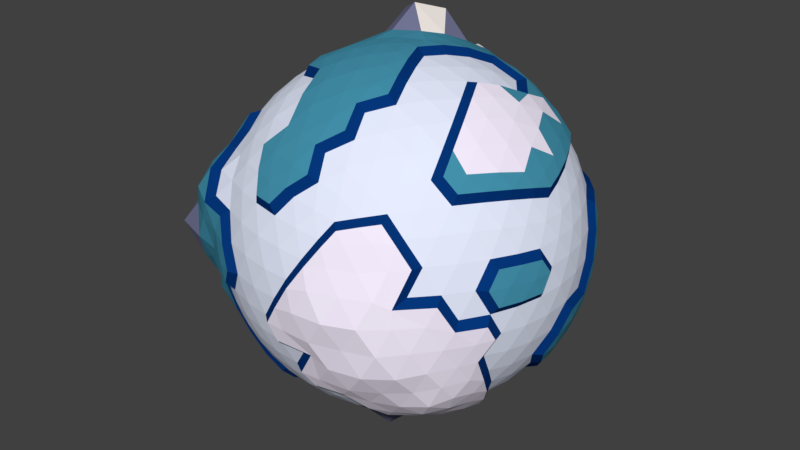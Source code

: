 # Source: iceplanet.blend  (saved by Blender 2.79.0; exported with 4.5.12 LTS)
import bpy
from mathutils import Matrix  # noqa: F401  (used for matrix-valued properties, if any)

bpy.ops.wm.read_factory_settings(use_empty=True)
scene = bpy.context.scene
scene.name = 'Scene'

# ---- collections
col_collection_1 = bpy.data.collections.new('Collection 1'); scene.collection.children.link(col_collection_1)

# ---- materials (node trees are filled in below, after node groups)
mat_ocean = bpy.data.materials.new('Ocean')
mat_ocean.alpha_threshold = 0.0
mat_ocean.use_transparent_shadow = False
mat_ocean.diffuse_color = (0.7988, 0.8466, 1.0, 1.0)
mat_ocean.roughness = 0.5
mat_shore = bpy.data.materials.new('Shore')
mat_shore.alpha_threshold = 0.0
mat_shore.use_transparent_shadow = False
mat_shore.diffuse_color = (0.00154, 0.03643, 0.1902, 1.0)
mat_shore.roughness = 0.5
mat_earth = bpy.data.materials.new('Earth')
mat_earth.alpha_threshold = 0.0
mat_earth.use_transparent_shadow = False
mat_earth.diffuse_color = (0.05661, 0.2838, 0.4109, 1.0)
mat_earth.roughness = 0.5
mat_moutains = bpy.data.materials.new('Moutains')
mat_moutains.alpha_threshold = 0.0
mat_moutains.use_transparent_shadow = False
mat_moutains.diffuse_color = (0.1759, 0.1809, 0.3032, 1.0)
mat_moutains.roughness = 0.5
mat_snow = bpy.data.materials.new('Snow')
mat_snow.alpha_threshold = 0.0
mat_snow.use_transparent_shadow = False
mat_snow.diffuse_color = (1.0, 0.9261, 0.8697, 1.0)
mat_snow.roughness = 0.5
mat_arctic = bpy.data.materials.new('Arctic')
mat_arctic.alpha_threshold = 0.0
mat_arctic.use_transparent_shadow = False
mat_arctic.diffuse_color = (0.9258, 0.855, 1.0, 1.0)
mat_arctic.roughness = 0.5
mat_desert = bpy.data.materials.new('Desert')
mat_desert.alpha_threshold = 0.0
mat_desert.use_transparent_shadow = False
mat_desert.diffuse_color = (0.07362, 0.5405, 0.6267, 1.0)
mat_desert.roughness = 0.5

# ---- material node trees

# ---- world
world_world = bpy.data.worlds.new('World'); scene.world = world_world
world_world.color = (0.05088, 0.05088, 0.05088)
world_world.use_sun_shadow = False
world_world.sun_shadow_jitter_overblur = 0.0
world_world.cycles.sampling_method = 'MANUAL'

# ---- meshes
me_icosphere = bpy.data.meshes.new('Icosphere')
me_icosphere.from_pydata([(-0.01391, -0.008248, -7.23), (5.248, -3.813, -3.244), (-1.877, -5.776, -3.036), (-6.073, 4.027e-07, -3.036), (-1.896, 5.835, -3.437), (5.094, 3.701, -3.149), (1.877, -5.776, 3.036), (-5.13, -3.727, 3.171), (-4.913, 3.569, 3.036), (1.949, 5.997, 3.153), (6.136, 5.609e-07, 3.437), (-2.2e-07, 4.027e-07, 7.04), (-1.751, -5.39, -3.739), (-1.902, -4.833, -4.741), (-1.754, -4.374, -5.217), (-1.103, -3.395, -5.776), (-0.634, -2.448, -6.614), (-0.59, -1.738, -6.998), (-0.306, -0.8125, -7.273), (0.7193, -0.5135, -7.274), (1.5, -1.063, -6.997), (2.142, -1.556, -6.255), (2.888, -2.098, -5.776), (3.951, -2.671, -5.171), (4.311, -3.133, -4.652), (4.876, -3.542, -3.978), (4.7, -4.449, -3.513), (3.846, -4.93, -3.632), (2.857, -5.308, -3.666), (1.785, -5.493, -3.57), (1.022, -6.073, -3.393), (-0.2012, -5.867, -3.41), (-1.096, -5.866, -3.239), (5.434, 2.96, -3.358), (5.722, 2.078, -3.536), (5.919, 1.075, -3.658), (5.776, 2.837e-07, -3.57), (5.708, -1.037, -3.528), (5.562, -2.333, -3.622), (5.474, -2.982, -3.383), (0.7676, 0.5173, -7.767), (1.524, 1.082, -7.03), (2.222, 1.614, -6.49), (2.888, 2.098, -5.776), (3.618, 3.02, -5.217), (4.19, 3.414, -4.503), (4.754, 3.454, -3.878), (-5.684, 4.055e-07, -3.75), (-5.153, 0.0006098, -4.497), (-4.431, 4.613e-05, -5.188), (-3.569, 4.027e-07, -5.776), (-2.646, 4.027e-07, -6.253), (-1.504, -0.1568, -6.871), (-0.8408, 7.867e-05, -6.993), (-2.561, -5.39, -3.239), (-3.539, -4.82, -3.705), (-4.173, -4.366, -3.673), (-5.178, -3.844, -4.028), (-6.387, -3.083, -4.316), (-6.43, -1.791, -3.804), (-6.313, -1.041, -3.514), (-1.816, 5.589, -3.878), (-1.581, 4.865, -4.464), (-1.363, 4.194, -5.163), (-0.9222, 3.359, -6.126), (-0.8486, 2.612, -6.49), (-0.59, 1.735, -6.999), (-0.3391, 0.8206, -7.262), (-5.918, 0.77, -3.239), (-5.644, 1.731, -3.822), (-5.278, 2.509, -3.915), (-4.609, 3.554, -3.947), (-4.157, 4.348, -3.658), (-3.408, 5.045, -3.537), (-2.688, 5.375, -3.648), (-1.391, 5.895, -3.57), (-0.09812, 5.903, -3.822), (0.7793, 5.942, -3.955), (1.716, 5.751, -4.014), (2.75, 5.108, -3.528), (3.988, 4.726, -3.355), (4.494, 4.253, -3.358), (6.322, -0.4759, 2.429), (6.761, -1.236, 1.478), (6.792, -1.613, 0.9143), (6.457, -2.098, -4.177e-07), (6.284, -3.02, -0.9028), (5.902, -3.414, -1.733), (5.636, -3.479, -2.536), (6.443, 2.687, -0.9143), (6.457, 2.098, -2.988e-07), (6.55, 1.555, 0.8819), (6.495, 1.002, 1.705), (6.322, 0.4759, 2.429), (1.817, -6.376, 2.35), (1.352, -6.734, 1.61), (0.8185, -7.0, 0.7651), (0.2622, -7.035, -0.1621), (-0.2067, -6.966, -0.9363), (-1.054, -6.487, -1.705), (-1.501, -6.16, -2.429), (5.142, -4.363, -2.582), (4.961, -4.923, -1.813), (4.655, -5.423, -0.9358), (4.233, -5.825, 0.001122), (3.72, -6.102, 0.9363), (3.081, -6.105, 1.774), (2.496, -6.083, 2.518), (-5.648, -3.487, 2.542), (-6.371, -3.279, 1.863), (-7.292, -3.035, 1.051), (-7.251, -2.291, -0.04169), (-6.58, -1.552, -0.8908), (-6.495, -1.002, -1.705), (-6.322, -0.4759, -2.429), (-2.406, -5.866, -2.429), (-2.96, -5.867, -1.705), (-3.649, -5.982, -0.6048), (-4.139, -5.697, -1.985e-06), (-4.774, -5.563, 0.9575), (-5.287, -5.249, 1.932), (-5.289, -4.486, 2.656), (-4.835, 4.101, 2.429), (-4.666, 4.629, 1.705), (-4.387, 5.111, 0.8824), (-3.905, 5.848, -0.1391), (-3.633, 5.961, -0.9143), (-2.96, 5.867, -1.705), (-2.406, 5.866, -2.429), (-6.626, 0.6906, -2.25), (-6.735, 1.04, -1.768), (-6.792, 1.613, -0.9143), (-6.696, 2.176, -2.988e-07), (-6.443, 2.687, 0.9143), (-5.844, 3.007, 1.705), (-5.395, 3.331, 2.429), (2.406, 5.866, 2.429), (2.96, 5.867, 1.705), (3.872, 5.82, 0.7749), (4.138, 5.696, -4.177e-07), (4.547, 5.297, -0.9143), (-1.501, 6.16, -2.429), (-0.9137, 6.812, -1.478), (-0.565, 6.958, -0.9143), (-1.605e-07, 7.041, -2.988e-07), (0.565, 6.958, 0.9143), (1.093, 6.727, 1.768), (1.556, 6.388, 2.518), (5.992, -0.7017, 3.616), (5.707, -1.583, 3.794), (5.278, -2.509, 3.915), (4.801, -3.27, 3.961), (4.008, -4.194, 3.528), (3.38, -5.253, 3.227), (2.783, -5.674, 3.088), (1.096, -5.866, 3.239), (-0.02992, -5.979, 3.705), (-0.8069, -5.961, 3.658), (-1.785, -5.493, 3.57), (-2.75, -5.108, 3.528), (-3.613, -4.631, 3.412), (-4.355, -4.159, 3.276), (-5.434, -2.96, 3.358), (-5.518, -2.005, 3.41), (-5.708, -1.037, 3.528), (-5.776, 5.216e-07, 3.57), (-5.708, 1.037, 3.528), (-5.518, 2.005, 3.41), (-5.24, 2.855, 3.239), (-4.259, 4.339, 3.54), (-3.75, 4.807, 3.542), (-2.944, 5.469, 3.777), (-1.96, 5.864, 3.784), (-0.9878, 6.95, 4.188), (0.2323, 6.797, 3.951), (1.238, 6.629, 3.66), (2.561, 5.39, 3.239), (3.286, 4.865, 3.41), (4.008, 4.194, 3.528), (4.801, 3.27, 3.961), (5.278, 2.509, 3.915), (5.707, 1.583, 3.794), (5.992, 0.7017, 3.616), (0.2596, -0.7991, 6.99), (0.5465, -1.682, 6.815), (0.8478, -2.609, 6.484), (1.103, -3.395, 5.776), (1.069, -4.313, 5.45), (1.581, -4.865, 4.464), (1.751, -5.39, 3.739), (5.876, 4.027e-07, 3.878), (5.304, 4.027e-07, 4.63), (4.572, 4.027e-07, 5.354), (3.701, 4.027e-07, 5.989), (2.646, 4.027e-07, 6.253), (1.705, 4.027e-07, 6.572), (0.8096, 4.027e-07, 6.741), (-0.6797, -0.4939, 6.99), (-1.431, -1.04, 6.815), (-2.22, -1.613, 6.484), (-2.888, -2.098, 5.776), (-3.567, -2.592, 5.163), (-4.487, -3.26, 4.33), (-4.754, -3.454, 3.878), (-0.6804, 0.4943, 6.997), (-1.469, 1.033, 6.976), (-2.289, 1.613, 6.613), (-2.961, 2.103, 5.837), (-3.53, 2.938, 5.366), (-4.1, 3.363, 4.621), (-4.487, 3.65, 4.002), (0.2596, 0.7991, 6.99), (0.5465, 1.682, 6.815), (0.8478, 2.609, 6.484), (1.144, 3.52, 5.989), (1.413, 4.35, 5.356), (1.586, 4.871, 4.47), (1.816, 5.589, 3.878), (1.128, 0.8198, 6.645), (2.086, 0.859, 6.404), (1.461, 1.718, 6.404), (3.065, 0.8808, 5.994), (2.456, 1.785, 6.073), (1.785, 2.642, 5.994), (4.138, 0.9141, 5.622), (3.44, 1.809, 5.567), (2.97, 3.085, 5.576), (2.148, 3.653, 5.622), (4.972, 0.8914, 4.905), (4.493, 1.851, 5.095), (3.872, 2.813, 5.164), (3.036, 3.569, 4.913), (2.194, 4.309, 5.106), (5.639, 0.8508, 4.129), (5.261, 1.782, 4.326), (4.731, 2.74, 4.436), (3.923, 3.523, 4.277), (3.202, 4.295, 4.171), (2.46, 4.919, 3.981), (-0.4366, 1.388, 7.044), (-0.1467, 2.367, 6.765), (-1.376, 2.17, 7.743), (0.1333, 3.365, 6.318), (-1.029, 3.57, 7.267), (-2.453, 2.993, 7.196), (0.4201, 4.335, 5.778), (-0.692, 4.103, 5.91), (-1.866, 4.004, 6.099), (-3.146, 3.527, 6.234), (0.7099, 5.154, 5.053), (-0.3423, 5.152, 5.507), (-1.527, 4.649, 5.319), (-2.606, 4.273, 5.214), (-3.499, 3.644, 4.905), (0.977, 5.762, 4.319), (0.03478, 5.858, 4.728), (-1.355, 6.153, 5.209), (-2.273, 5.076, 4.51), (-3.209, 4.534, 4.326), (-4.062, 4.003, 4.129), (-1.447, 4.027e-07, 6.89), (-2.192, 0.5309, 6.404), (-2.192, -0.5309, 6.404), (-2.819, 1.301, 6.331), (-3.036, 2.963e-07, 6.073), (-2.804, -1.301, 6.316), (-3.746, 1.633, 5.422), (-3.847, 0.5589, 5.567), (-3.847, -0.5589, 5.567), (-3.746, -1.633, 5.422), (-4.384, 2.124, 4.729), (-4.555, 1.103, 4.913), (-4.616, 2.898e-07, 4.979), (-4.555, -1.103, 4.913), (-4.384, -2.124, 4.729), (-4.882, 2.533, 3.981), (-5.115, 1.593, 4.171), (-5.245, 0.5444, 4.277), (-5.245, -0.5444, 4.277), (-5.115, -1.593, 4.171), (-4.882, -2.533, 3.981), (-0.4473, -1.377, 6.89), (-1.226, -1.993, 6.64), (-0.1794, -2.333, 6.64), (-1.784, -2.412, 6.359), (-0.9732, -2.995, 6.297), (0.1127, -3.305, 6.216), (-2.711, -3.058, 5.422), (-1.488, -3.581, 5.867), (-0.6817, -3.973, 5.773), (0.4093, -4.218, 5.622), (-3.374, -3.513, 4.729), (-2.456, -3.991, 4.913), (-1.147, -4.647, 5.15), (-0.3721, -4.845, 5.095), (0.358, -4.955, 4.976), (-3.918, -3.86, 3.981), (-3.095, -4.372, 4.171), (-1.868, -5.116, 4.445), (-1.144, -5.347, 4.436), (-0.06887, -5.554, 4.326), (0.5871, -5.593, 4.221), (0.8823, -0.9646, 6.912), (1.461, -1.718, 6.404), (2.086, -0.859, 6.404), (1.504, -2.701, 6.316), (2.456, -1.785, 6.073), (3.065, -0.8808, 5.994), (2.071, -3.523, 5.422), (2.783, -2.713, 5.567), (3.811, -1.721, 5.654), (4.138, -0.9141, 5.622), (2.299, -4.295, 4.729), (3.036, -3.569, 4.913), (4.115, -2.657, 5.047), (4.493, -1.851, 5.095), (4.972, -0.8914, 4.905), (2.46, -4.919, 3.981), (3.202, -4.295, 4.171), (4.288, -3.357, 4.445), (4.731, -2.74, 4.436), (5.261, -1.782, 4.326), (5.639, -0.8508, 4.129), (6.136, 1.327, 2.586), (6.257, 1.921, 1.806), (5.805, 2.249, 2.71), (6.369, 2.867, 0.8195), (6.039, 3.2, 1.644), (5.312, 3.187, 2.778), (6.286, 3.172, 0.000574), (5.961, 3.615, 0.9863), (5.273, 3.831, 1.902), (4.673, 4.068, 2.778), (5.951, 3.644, -0.9357), (5.696, 4.138, 0.0005973), (5.28, 4.552, 0.9863), (4.555, 4.673, 1.877), (3.933, 4.826, 2.71), (5.304, 4.534, -0.9357), (4.959, 4.998, 0.0005746), (4.479, 5.347, 0.9606), (3.76, 5.357, 1.806), (3.158, 5.426, 2.586), (0.6569, 6.477, 2.681), (0.1096, 6.786, 1.873), (-0.3711, 6.583, 2.825), (-0.4809, 6.958, 0.9606), (-1.0, 6.876, 1.998), (-1.501, 6.441, 2.932), (-1.074, 6.958, 0.0005719), (-1.608, 6.969, 1.012), (-2.194, 6.886, 2.182), (-2.698, 6.345, 3.09), (-1.627, 6.81, -0.3728), (-2.176, 6.696, 0.000594), (-2.983, 7.104, 1.09), (-3.405, 6.389, 2.144), (-3.603, 5.59, 2.894), (-2.289, 6.482, -1.478), (-2.673, 6.446, -0.9357), (-3.221, 6.261, 0.0005716), (-3.731, 5.803, 0.9465), (-4.076, 5.734, 2.066), (-4.119, 4.982, 2.845), (-5.744, 2.533, 2.586), (-6.191, 2.124, 1.806), (-6.018, 1.593, 2.71), (-6.766, 1.693, 0.9606), (-6.431, 1.103, 1.877), (-6.171, 0.5444, 2.778), (-6.702, 1.089, 3.855e-07), (-6.898, 0.9431, 0.9782), (-6.518, -1.428e-07, 1.902), (-6.171, -0.5444, 2.778), (-6.708, 0.5309, -0.9032), (-6.79, -2.047e-06, 3.984e-06), (-6.699, -0.5589, 0.9509), (-6.462, -1.108, 1.886), (-6.018, -1.593, 2.71), (-6.791, 0.3747, -1.782), (-6.708, -0.5309, -0.9032), (-6.992, -1.465, -0.007194), (-7.186, -1.938, 0.9318), (-6.766, -2.486, 1.883), (-5.781, -2.532, 2.602), (-4.736, -5.073, 2.744), (-4.049, -5.495, 2.021), (-3.398, -5.268, 2.728), (-3.727, -5.953, 0.9673), (-3.038, -5.778, 1.878), (-2.425, -5.701, 2.778), (-3.221, -6.261, 0.00057), (-2.602, -6.199, 0.9509), (-2.014, -6.199, 1.902), (-1.389, -6.037, 2.778), (-2.847, -6.398, -0.6179), (-2.52, -6.563, 0.0005799), (-1.539, -6.544, 0.9509), (-0.9383, -6.457, 1.877), (-0.5079, -6.286, 3.109), (-2.029, -6.246, -1.724), (-1.568, -6.544, -0.9032), (-1.035, -6.71, -3.715e-06), (-0.4631, -6.71, 0.9262), (0.1066, -6.544, 1.806), (0.6345, -6.246, 2.586), (3.275, -5.626, 2.681), (3.9, -5.554, 1.873), (3.913, -5.211, 2.646), (4.335, -5.167, 0.9324), (4.452, -5.09, 1.928), (4.673, -4.068, 2.778), (4.972, -5.011, 0.0008054), (5.091, -4.39, 0.9509), (5.273, -3.831, 1.902), (5.312, -3.187, 2.778), (5.323, -4.55, -0.939), (5.493, -3.991, -1.327e-05), (6.135, -3.291, 0.9782), (6.206, -2.873, 1.627), (5.805, -2.249, 2.71), (5.519, -4.01, -1.79), (5.951, -3.644, -0.9357), (6.062, -3.058, -1.581e-05), (6.469, -2.608, 0.9606), (6.257, -1.921, 1.806), (6.136, -1.327, 2.586), (2.029, 6.246, 1.724), (2.578, 6.216, 0.9032), (1.568, 6.544, 0.9032), (3.106, 6.037, -3.891e-07), (2.098, 6.457, -3.583e-07), (1.035, 6.71, -3.274e-07), (3.569, 5.701, -0.9262), (2.602, 6.199, -0.9509), (1.539, 6.544, -0.9509), (0.4631, 6.71, -0.9262), (3.933, 5.232, -1.806), (3.036, 5.776, -1.877), (2.014, 6.199, -1.902), (0.9383, 6.457, -1.877), (-0.2729, 6.853, -1.547), (4.338, 4.854, -2.681), (3.374, 5.231, -2.71), (2.425, 5.701, -2.778), (1.389, 6.037, -2.778), (0.345, 6.216, -2.71), (-0.6345, 6.246, -2.586), (-5.313, 3.86, 1.724), (-5.115, 4.372, 0.9032), (-5.739, 3.513, 0.9032), (-4.782, 4.82, -3.891e-07), (-5.896, 3.828, -0.0005907), (-6.286, 3.172, -0.0005749), (-4.319, 5.156, -0.9262), (-5.091, 4.39, -0.9509), (-6.107, 3.39, -0.8265), (-6.469, 2.608, -0.9606), (-3.807, 5.705, -1.547), (-4.555, 4.673, -1.877), (-5.273, 3.831, -1.902), (-6.213, 2.772, -1.784), (-6.488, 1.993, -1.873), (-3.327, 5.423, -2.992), (-3.968, 4.92, -3.088), (-4.613, 4.267, -3.156), (-5.312, 3.187, -2.778), (-6.184, 2.227, -2.494), (-6.453, 1.449, -2.392), (-5.788, -4.203, 1.876), (-6.416, -3.952, 1.045), (-5.767, -4.928, 1.011), (-7.421, -3.716, -0.05383), (-6.683, -4.922, -0.01194), (-5.289, -5.4, -0.02214), (-6.958, -2.764, -1.068), (-6.401, -3.882, -1.097), (-5.627, -4.906, -1.091), (-4.692, -5.332, -0.7002), (-6.453, -2.322, -1.913), (-6.33, -3.126, -2.029), (-5.703, -4.142, -2.056), (-4.56, -4.687, -1.88), (-3.76, -5.357, -1.806), (-6.415, -1.597, -2.867), (-6.541, -2.473, -2.989), (-6.235, -3.758, -3.236), (-5.056, -4.403, -3.004), (-3.933, -4.826, -2.71), (-3.158, -5.426, -2.586), (2.111, -6.497, 1.792), (1.663, -6.938, 0.9558), (2.733, -6.59, 0.9561), (1.098, -7.104, -0.001189), (2.276, -7.004, -0.001371), (3.368, -6.549, -0.001324), (0.4815, -6.964, -0.9615), (1.628, -6.926, -1.007), (2.755, -6.564, -1.007), (3.87, -6.184, -1.005), (0.0989, -6.85, -1.579), (1.481, -6.664, -1.681), (2.13, -6.561, -2.013), (3.292, -6.265, -2.035), (4.264, -5.675, -1.959), (-0.6345, -6.246, -2.586), (0.7208, -6.398, -2.823), (1.442, -6.266, -2.883), (2.567, -6.037, -2.94), (3.577, -5.547, -2.872), (4.459, -4.989, -2.756), (6.567, 3.004e-07, 1.724), (6.708, -0.5309, 0.9032), (6.708, 0.5309, 0.9032), (6.903, -1.301, 0.3165), (6.79, 2.963e-07, -3.583e-07), (6.702, 1.089, -3.274e-07), (6.525, -1.633, -0.9262), (6.699, -0.5589, -0.9509), (6.867, 0.7613, -1.296), (6.525, 1.633, -0.9262), (6.191, -2.124, -1.806), (6.431, -1.103, -1.877), (6.701, 0.2695, -2.118), (6.669, 1.143, -1.946), (6.42, 2.201, -1.873), (5.744, -2.533, -2.586), (6.018, -1.593, -2.71), (6.41, -0.1953, -2.88), (6.4, 0.5643, -2.881), (6.241, 1.651, -2.809), (4.399, 3.501, -4.201), (3.498, 3.644, -4.905), (3.305, 4.24, -4.53), (2.434, 3.59, -5.518), (2.456, 3.991, -4.913), (1.991, 5.056, -4.616), (2.034, 2.608, -6.216), (1.838, 3.678, -5.883), (1.526, 4.635, -5.27), (1.232, 5.766, -4.788), (1.284, 2.072, -6.825), (0.9985, 3.039, -6.43), (0.7788, 4.517, -6.567), (0.3639, 4.949, -5.195), (0.06907, 5.564, -4.334), (0.4921, 1.63, -7.82), (0.1776, 2.429, -6.826), (-0.1278, 3.359, -6.355), (-0.4583, 4.139, -5.493), (-0.3919, 5.075, -4.867), (-1.275, 5.632, -4.017), (-2.46, 4.919, -3.981), (-2.299, 4.295, -4.729), (-3.202, 4.295, -4.171), (-2.071, 3.523, -5.422), (-3.382, 3.42, -5.126), (-3.923, 3.523, -4.277), (-1.787, 2.646, -5.997), (-3.106, 2.557, -5.81), (-3.872, 2.813, -5.164), (-4.731, 2.74, -4.436), (-1.52, 1.785, -6.655), (-2.748, 2.004, -6.791), (-3.57, 1.877, -5.776), (-4.493, 1.851, -5.095), (-5.261, 1.782, -4.326), (-1.134, 0.8186, -6.657), (-2.178, 1.178, -6.717), (-3.196, 1.205, -6.257), (-4.108, 1.22, -5.576), (-4.94, 1.198, -4.86), (-5.501, 1.17, -4.221), (-5.85, -0.6419, -4.271), (-5.445, -0.9993, -5.377), (-6.22, -2.071, -5.092), (-4.556, -1.044, -6.158), (-5.257, -2.202, -6.034), (-5.089, -3.028, -4.818), (-3.072, -0.8829, -6.008), (-3.905, -2.123, -6.258), (-4.115, -3.062, -5.532), (-4.085, -3.669, -4.455), (-1.812, -0.8636, -6.74), (-2.456, -1.785, -6.073), (-3.095, -2.967, -5.618), (-3.149, -3.701, -5.095), (-3.32, -4.453, -4.326), (-1.175, -0.8533, -6.91), (-1.461, -1.718, -6.404), (-1.785, -2.642, -5.994), (-2.351, -3.796, -5.433), (-2.384, -4.453, -4.905), (-2.665, -4.879, -4.312), (5.194, 2.773, -3.85), (5.115, 1.593, -4.171), (4.384, 2.124, -4.729), (5.614, 0.7402, -4.17), (4.555, 1.103, -4.913), (3.746, 1.633, -5.422), (5.245, -0.5444, -4.277), (4.616, -2.87e-06, -4.979), (3.847, 0.5589, -5.567), (2.997, 1.089, -5.994), (5.152, -1.916, -4.388), (4.673, -1.501, -5.035), (3.847, -0.5589, -5.567), (2.857, 0.1818, -6.422), (2.274, 0.5503, -6.64), (5.071, -2.631, -4.136), (4.546, -2.201, -4.905), (3.746, -1.633, -5.422), (2.997, -1.089, -5.994), (1.993, -0.3785, -6.739), (1.473, -0.00192, -6.99), (-0.9009, -5.426, -3.981), (-0.6648, -4.826, -4.729), (0.06592, -5.357, -4.171), (-0.3955, -4.068, -5.422), (0.3584, -4.672, -4.913), (1.103, -5.156, -4.277), (-0.02092, -2.992, -6.377), (0.6571, -3.831, -5.567), (1.426, -4.39, -4.979), (2.139, -4.82, -4.277), (0.1777, -2.43, -6.825), (0.9395, -2.891, -6.076), (1.72, -3.486, -5.567), (2.776, -4.274, -4.844), (3.23, -4.564, -4.354), (0.5098, -1.569, -7.837), (1.285, -2.07, -6.825), (1.962, -2.514, -5.994), (2.711, -3.058, -5.422), (3.723, -3.782, -4.693), (4.175, -4.115, -4.244), (-2.561, 5.39, -3.239), (-1.877, 5.776, -3.036), (2.561, -5.39, 3.239), (2.163, -6.029, 2.903), (5.918, 0.77, 3.239), (6.073, 4.027e-07, 3.036), (-1.581, -4.865, -4.464), (-1.363, -4.194, -5.163), (2.056, -5.792, -3.448), (0.7778, -5.749, -3.528), (3.567, 2.592, -5.163), (4.139, 3.007, -4.464), (-5.642, 1.622, -3.41), (-5.227, 2.516, -3.528), (-4.673, 3.395, -3.57), (-1.096, 5.866, -3.239), (-0.2012, 5.867, -3.41), (0.7818, 5.772, -3.532), (1.791, 5.506, -3.575), (6.213, -2.592, -0.8819), (5.844, -3.007, -1.705), (1.501, -6.16, 2.429), (1.054, -6.488, 1.706), (0.5414, -6.725, 0.8868), (-2.794e-07, -6.79, -4.177e-07), (-0.545, -6.71, -0.8819), (5.918, -0.77, 3.239), (5.642, -1.622, 3.41), (5.227, -2.516, 3.528), (4.673, -3.395, 3.57), (3.286, -4.865, 3.41), (4.673, 3.395, 3.57), (5.227, 2.516, 3.528), (5.642, 1.622, 3.41), (0.8129, -3.469, 6.063), (1.363, -4.194, 5.163), (-2.923, 2.315, 6.278), (-3.567, 2.592, 5.163), (-4.139, 3.007, 4.464), (-4.585, 3.331, 3.739), (3.852, 1.871, 5.576), (2.783, 2.713, 5.567), (2.299, 4.295, 4.729), (1.111, 5.268, 4.737), (3.078, 3.437, 5.305), (0.5141, 4.088e-07, 7.014), (0.8823, 0.9646, 6.912), (1.227, 1.894, 6.663), (3.069, 3.987e-07, 6.325), (3.423, 0.7615, 6.097), (1.621, 2.99, 6.154), (4.145, 3.381, 4.565), (2.279, 5.306, 4.017), (2.362, 5.678, 3.42), (-4.335, 4.101, 3.239), (-1.995, 0.713, 6.735), (-1.982, -0.7132, 6.711), (-2.997, -1.089, 5.994), (-2.73, -1.984, 6.168), (-2.997, 1.089, 5.994), (-4.139, -3.007, 4.464), (-5.085, -2.864, 3.933), (-5.614, -2.441, 3.469), (-1.962, -2.514, 5.994), (-1.72, -3.486, 5.567), (-1.426, -4.39, 4.979), (0.6648, -4.826, 4.729), (-4.342, -3.807, 4.017), (-2.139, -4.82, 4.277), (0.9009, -5.426, 3.981), (-4.766, -4.095, 3.317), (-1.569, -5.685, 3.833), (0.2012, -5.867, 3.41), (1.785, -2.642, 5.994), (1.128, -0.8198, 6.645), (1.227, -1.894, 6.663), (3.423, -0.7615, 6.097), (3.44, -1.809, 5.567), (3.734, -2.713, 4.979), (3.923, -3.523, 4.277), (6.597, 2.436, -0.1391), (6.239, 2.514, 0.9262), (5.851, 2.888, 1.877), (5.527, 4.016, 1.669), (4.784, 4.886, 1.643), (4.106, 5.483, 1.579), (3.503, 5.749, 0.8819), (2.215, 6.132, 2.648), (-1.054, 6.487, -1.705), (-1.568, 6.544, -0.9032), (-4.193, 4.685, 2.588), (-3.625, 6.228, 1.002), (-4.101, 5.352, 1.82), (-2.029, 6.246, -1.724), (-3.111, 6.136, -1.465), (-3.991, 5.493, -4.177e-07), (-6.877, 1.467, -0.007452), (-6.699, 0.5589, 0.9509), (-6.322, 0.4759, -2.429), (-6.567, -2.344e-06, -1.724), (-6.733, -1.087, 0.0002365), (-6.842, -1.608, 1.031), (-6.481, -2.121, 1.945), (-5.848, -2.943, 2.658), (-6.196, 2.974, 1.478), (-6.494, 2.197, 1.57), (-6.71, 1.324, 1.627), (-6.901, 0.811, -1.096), (-6.887, -1.871, -0.8202), (-0.345, -6.216, 2.71), (-2.578, -6.216, -0.9032), (-2.098, -6.457, -5.703e-06), (-4.289, -4.944, 2.766), (-4.448, -5.714, 1.734), (-3.338, -5.989, 1.638), (-2.948, -6.332, 0.8265), (-1.224, -6.163, 3.156), (-3.503, -5.749, -0.8819), (4.184, -5.739, 0.6677), (4.555, -4.673, 1.877), (5.748, -3.486, 0.9509), (5.851, -2.888, 1.877), (3.933, -4.826, 2.71), (5.182, -4.704, 0.6667), (5.581, -4.266, -0.2984), (6.183, -3.331, -0.3164), (6.352, -2.995, 0.3176), (6.545, -2.04, 1.57), (6.683, -2.171, 0.311), (6.495, -1.002, 1.705), (-0.1066, 6.544, -1.806), (1.838, 6.505, 1.945), (1.361, 6.814, 1.096), (3.538, 6.076, 0.007378), (0.8102, 6.986, 0.1614), (3.93, 5.78, -0.7969), (0.218, 6.986, -0.7969), (4.345, 5.214, -1.847), (3.801, 5.222, -2.78), (3.612, 4.629, -3.41), (-3.76, 5.357, -1.806), (-6.136, 1.327, -2.586), (-3.158, 5.426, -2.586), (-3.933, 4.826, -2.71), (-4.672, 4.068, -2.778), (-5.805, 2.249, -2.71), (-6.096, 3.419, 0.776), (-5.493, 3.991, -3.583e-07), (-4.191, 5.568, -0.9429), (-5.748, 3.486, -0.9509), (-5.851, 2.888, -1.877), (-4.325, -5.169, -0.9334), (-6.279, -1.918, -1.811), (-4.998, -4.652, -1.973), (-6.177, -1.323, -2.593), (-4.234, -4.789, -2.965), (-6.026, -0.7515, -3.283), (-3.286, -4.865, -3.41), (-0.1066, -6.544, -1.806), (0.9383, -6.457, -1.877), (0.345, -6.216, -2.71), (6.702, -1.089, -3.891e-07), (6.699, 0.5589, -0.9509), (6.665, 1.86, -1.248), (6.907, -0.9179, 0.9359), (6.518, 1.77e-07, -1.902), (5.797, -2.864, -2.791), (6.171, -0.5444, -2.778), (5.518, -2.005, -3.41), (6.063, 0.2646, -3.555), (3.918, 3.86, -3.981), (2.142, 4.824, -4.28), (2.71, 2.171, -6.116), (2.711, 3.058, -5.422), (2.405, 3.703, -5.46), (-0.2163, 4.396, -5.95), (-0.9009, 5.426, -3.981), (-0.5871, 5.593, -4.221), (-0.6649, 4.826, -4.729), (3.095, 4.372, -4.171), (-1.103, 3.395, -5.776), (-1.714, 5.274, -4.33), (-2.572, 5.296, -3.85), (-3.036, 3.569, -4.913), (-4.515, 3.335, -4.203), (-1.757, 2.465, -6.394), (-2.784, 2.715, -5.569), (-0.6628, 1.125, -7.056), (-2.09, 0.8562, -6.416), (-3.067, 0.8796, -5.999), (-3.991, 0.8808, -5.422), (-4.795, 0.859, -4.729), (-5.439, 0.8198, -3.981), (-3.473, 4.56, -4.077), (-1.705, 4.027e-07, -6.572), (-2.086, -0.859, -6.404), (-6.259, -0.959, -4.522), (-5.112, -0.7008, -5.057), (-4.194, -0.8122, -5.828), (-3.506, -1.838, -6.0), (-2.785, -2.716, -5.578), (-1.283, -1.613, -6.742), (-2.071, -3.523, -5.422), (-2.46, -4.919, -3.981), (-0.8187, -2.518, -6.255), (4.882, 2.533, -3.981), (5.245, 0.5444, -4.277), (5.115, -1.593, -4.171), (4.555, -1.103, -4.913), (5.49, 1.648, -4.077), (2.824, 1.126, -6.343), (3.036, -4.608e-06, -6.073), (4.11, -1.87, -5.389), (2.192, -0.5309, -6.404), (3.567, -2.592, -5.163), (1.952, -1.608, -6.614), (-0.1093, -3.187, -5.994), (2.491, -4.988, -4.288), (0.8976, -2.763, -6.465), (2.456, -3.991, -4.913), (1.776, -2.408, -6.377), (3.376, -3.517, -4.739), (4.494, 4.253, -3.358), (5.094, 3.701, -3.149), (5.594, 3.454, -2.518), (5.434, 2.96, -3.358), (5.722, 2.078, -3.536), (5.014, 4.253, -2.518), (5.094, 3.701, -3.149), (6.443, 2.687, -0.9143), (4.547, 5.297, -0.9143), (5.014, 4.253, -2.518), (6.286, 3.172, 0.000574), (5.961, 3.615, 0.9863), (5.951, 3.644, -0.9357), (5.696, 4.138, 0.0005973), (5.28, 4.552, 0.9863), (4.494, 4.253, -3.358), (5.304, 4.534, -0.9357), (4.959, 4.998, 0.0005746), (4.345, 5.214, -1.847), (4.338, 4.854, -2.681), (6.42, 2.201, -1.873), (5.094, 3.701, -3.149), (6.241, 1.651, -2.809), (4.494, 4.253, -3.358), (5.094, 3.701, -3.149), (5.014, 4.253, -2.518), (5.434, 2.96, -3.358), (5.722, 2.078, -3.536), (5.594, 3.454, -2.518), (6.06, 3.118, -1.768), (6.443, 2.687, -0.9143), (4.547, 5.297, -0.9143), (4.838, 4.8, -1.768), (6.286, 3.172, 0.000574), (5.961, 3.615, 0.9863), (5.951, 3.644, -0.9357), (5.696, 4.138, 0.0005973), (5.28, 4.552, 0.9863), (5.509, 4.003, -1.787), (5.304, 4.534, -0.9357), (4.959, 4.998, 0.0005746), (4.345, 5.214, -1.847), (4.338, 4.854, -2.681), (6.42, 2.201, -1.873), (5.957, 2.626, -2.681), (6.241, 1.651, -2.809), (5.951, 3.644, -0.9357), (6.443, 2.687, -0.9143), (5.594, 3.454, -2.518), (5.509, 4.003, -1.787), (6.06, 3.118, -1.768), (6.286, 3.172, 0.000574), (5.696, 4.138, 0.0005973), (5.961, 3.615, 0.9863), (5.696, 4.138, 0.0005973), (5.28, 4.552, 0.9863), (5.961, 3.615, 0.9863), (6.06, 3.118, -1.768), (5.509, 4.003, -1.787), (5.509, 4.003, -1.787), (5.304, 4.534, -0.9357), (5.951, 3.644, -0.9357), (5.304, 4.534, -0.9357), (4.959, 4.998, 0.0005746), (5.696, 4.138, 0.0005973), (5.696, 4.138, 0.0005973), (4.959, 4.998, 0.0005746), (5.28, 4.552, 0.9863), (5.594, 3.454, -2.518), (5.014, 4.253, -2.518), (5.509, 4.003, -1.787), (5.014, 4.253, -2.518), (4.838, 4.8, -1.768), (5.509, 4.003, -1.787), (5.509, 4.003, -1.787), (4.838, 4.8, -1.768), (5.304, 4.534, -0.9357), (4.838, 4.8, -1.768), (4.547, 5.297, -0.9143), (5.304, 4.534, -0.9357), (5.304, 4.534, -0.9357), (4.547, 5.297, -0.9143), (4.959, 4.998, 0.0005746), (4.838, 4.8, -1.768), (4.345, 5.214, -1.847), (4.547, 5.297, -0.9143), (5.014, 4.253, -2.518), (4.338, 4.854, -2.681), (4.838, 4.8, -1.768), (4.838, 4.8, -1.768), (4.338, 4.854, -2.681), (4.345, 5.214, -1.847), (5.014, 4.253, -2.518), (4.494, 4.253, -3.358), (4.338, 4.854, -2.681), (6.42, 2.201, -1.873), (6.06, 3.118, -1.768), (6.443, 2.687, -0.9143), (6.241, 1.651, -2.809), (5.957, 2.626, -2.681), (6.42, 2.201, -1.873), (6.42, 2.201, -1.873), (5.957, 2.626, -2.681), (6.06, 3.118, -1.768), (5.957, 2.626, -2.681), (5.594, 3.454, -2.518), (6.06, 3.118, -1.768), (6.241, 1.651, -2.809), (5.722, 2.078, -3.536), (5.957, 2.626, -2.681), (5.722, 2.078, -3.536), (5.434, 2.96, -3.358), (5.957, 2.626, -2.681), (5.957, 2.626, -2.681), (5.434, 2.96, -3.358), (5.594, 3.454, -2.518), (5.434, 2.96, -3.358), (5.094, 3.701, -3.149), (5.594, 3.454, -2.518), (6.443, 2.687, -0.9143), (6.597, 2.436, -0.1391), (6.286, 3.172, 0.000574), (5.951, 3.644, -0.9357), (5.696, 4.138, 0.0005973), (5.304, 4.534, -0.9357), (5.304, 4.534, -0.9357), (6.42, 2.201, -1.873), (6.42, 2.201, -1.873), (5.696, 4.138, 0.0005973), (6.665, 1.86, -1.248), (6.443, 2.687, -0.9143), (6.06, 3.118, -1.768), (6.443, 2.687, -0.9143), (5.951, 3.644, -0.9357), (6.42, 2.201, -1.873), (6.443, 2.687, -0.9143), (5.696, 4.138, 0.0005973), (5.304, 4.534, -0.9357), (6.06, 3.118, -1.768), (5.951, 3.644, -0.9357), (4.959, 4.998, 0.0005746), (5.509, 4.003, -1.787), (4.547, 5.297, -0.9143), (5.509, 4.003, -1.787), (6.06, 3.118, -1.768), (5.951, 3.644, -0.9357), (5.304, 4.534, -0.9357), (5.509, 4.003, -1.787), (5.951, 3.644, -0.9357), (4.959, 4.998, 0.0005746), (5.304, 4.534, -0.9357), (5.696, 4.138, 0.0005973), (4.547, 5.297, -0.9143), (4.838, 4.8, -1.768), (5.304, 4.534, -0.9357), (4.547, 5.297, -0.9143), (5.304, 4.534, -0.9357), (4.959, 4.998, 0.0005746), (6.443, 2.687, -0.9143), (6.06, 3.118, -1.768), (6.42, 2.201, -1.873)], [], [(0, 19, 18), (1, 25, 39), (0, 18, 53), (0, 53, 67), (0, 67, 40), (1, 39, 88), (2, 32, 100), (3, 792, 114), (637, 636, 128), (1, 88, 101), (2, 100, 115), (3, 114, 734), (637, 128, 141), (6, 638, 189), (7, 706, 203), (8, 168, 675), (9, 175, 217), (10, 182, 190), (681, 211, 11), (195, 218, 196), (194, 219, 195), (193, 685, 684), (192, 224, 193), (191, 228, 192), (190, 233, 191), (681, 682, 211), (682, 212, 211), (195, 219, 218), (219, 220, 218), (682, 683, 212), (683, 213, 212), (194, 221, 219), (221, 222, 219), (219, 222, 220), (222, 223, 220), (683, 686, 213), (686, 214, 213), (193, 224, 685), (224, 676, 685), (221, 225, 222), (225, 677, 222), (222, 677, 223), (226, 227, 686), (686, 227, 214), (227, 215, 214), (192, 228, 224), (228, 229, 224), (224, 229, 676), (229, 230, 676), (676, 230, 226), (230, 680, 226), (226, 680, 227), (680, 232, 227), (227, 232, 215), (232, 679, 215), (191, 233, 228), (233, 234, 228), (228, 234, 229), (234, 235, 229), (229, 235, 230), (235, 687, 230), (230, 687, 680), (236, 237, 231), (231, 237, 678), (237, 238, 678), (678, 238, 216), (688, 217, 679), (190, 182, 233), (182, 181, 233), (233, 181, 234), (181, 180, 234), (234, 180, 235), (180, 179, 235), (235, 179, 687), (667, 178, 236), (236, 178, 237), (178, 177, 237), (237, 177, 238), (177, 176, 238), (688, 689, 217), (689, 9, 217), (211, 204, 11), (212, 239, 211), (213, 240, 212), (214, 242, 213), (215, 245, 214), (679, 249, 215), (217, 254, 679), (211, 239, 204), (239, 205, 204), (212, 240, 239), (240, 241, 239), (239, 241, 205), (241, 206, 205), (213, 242, 240), (242, 243, 240), (240, 243, 241), (243, 244, 241), (241, 244, 206), (244, 672, 206), (214, 245, 242), (245, 246, 242), (242, 246, 243), (246, 247, 243), (243, 247, 244), (247, 248, 244), (244, 248, 672), (248, 208, 672), (215, 249, 245), (249, 250, 245), (245, 250, 246), (250, 251, 246), (246, 251, 247), (251, 252, 247), (247, 252, 248), (252, 253, 248), (248, 253, 208), (253, 209, 208), (679, 254, 249), (254, 255, 249), (249, 255, 250), (255, 256, 250), (250, 256, 251), (256, 257, 251), (251, 257, 252), (257, 258, 252), (252, 258, 253), (258, 259, 253), (253, 259, 209), (259, 210, 209), (217, 175, 254), (175, 174, 254), (254, 174, 255), (174, 173, 255), (255, 173, 256), (173, 172, 256), (256, 172, 257), (172, 171, 257), (257, 171, 258), (171, 170, 258), (258, 170, 259), (170, 169, 259), (259, 169, 210), (690, 8, 675), (204, 197, 11), (205, 260, 204), (206, 691, 205), (672, 263, 206), (673, 266, 207), (674, 270, 673), (675, 275, 674), (204, 260, 197), (260, 198, 197), (205, 691, 260), (691, 692, 260), (260, 692, 198), (692, 199, 198), (206, 263, 691), (695, 264, 261), (261, 264, 262), (264, 693, 262), (692, 265, 199), (265, 694, 199), (207, 266, 695), (266, 267, 695), (695, 267, 264), (267, 268, 264), (264, 268, 693), (268, 269, 693), (693, 269, 200), (269, 201, 200), (673, 270, 266), (270, 271, 266), (266, 271, 267), (271, 272, 267), (267, 272, 268), (272, 273, 268), (268, 273, 269), (273, 274, 269), (269, 274, 201), (274, 696, 201), (674, 275, 270), (275, 276, 270), (270, 276, 271), (276, 277, 271), (271, 277, 272), (277, 278, 272), (272, 278, 273), (278, 279, 273), (273, 279, 274), (279, 280, 274), (274, 280, 696), (697, 203, 202), (675, 168, 275), (168, 167, 275), (275, 167, 276), (167, 166, 276), (276, 166, 277), (166, 165, 277), (277, 165, 278), (165, 164, 278), (278, 164, 279), (164, 163, 279), (279, 163, 280), (698, 162, 697), (697, 162, 203), (162, 7, 203), (197, 183, 11), (198, 281, 197), (199, 282, 198), (694, 284, 199), (201, 287, 200), (696, 291, 201), (203, 703, 202), (197, 281, 183), (281, 184, 183), (198, 282, 281), (282, 283, 281), (281, 283, 184), (283, 185, 184), (199, 284, 282), (284, 285, 282), (282, 285, 283), (285, 286, 283), (283, 286, 185), (286, 670, 185), (200, 287, 699), (287, 700, 699), (284, 288, 285), (288, 289, 285), (285, 289, 286), (289, 290, 286), (286, 290, 670), (290, 187, 670), (201, 291, 287), (291, 292, 287), (287, 292, 700), (292, 701, 700), (288, 293, 289), (293, 294, 289), (289, 294, 290), (294, 295, 290), (290, 295, 187), (702, 188, 671), (696, 296, 291), (296, 297, 291), (291, 297, 292), (297, 704, 292), (292, 704, 701), (298, 299, 293), (293, 299, 294), (299, 300, 294), (294, 300, 295), (300, 301, 295), (702, 705, 188), (705, 189, 188), (203, 706, 703), (161, 160, 296), (296, 160, 297), (160, 159, 297), (297, 159, 704), (159, 158, 704), (298, 707, 299), (707, 157, 299), (299, 157, 300), (157, 156, 300), (300, 156, 301), (708, 155, 705), (705, 155, 189), (155, 6, 189), (183, 681, 11), (184, 302, 183), (185, 711, 184), (670, 305, 185), (671, 308, 186), (188, 312, 671), (189, 317, 188), (183, 302, 681), (710, 195, 196), (184, 711, 302), (303, 304, 710), (710, 304, 195), (304, 194, 195), (185, 305, 711), (709, 306, 303), (303, 306, 304), (306, 307, 304), (304, 307, 194), (712, 193, 684), (186, 308, 709), (308, 309, 709), (709, 309, 306), (309, 713, 306), (306, 713, 307), (310, 311, 712), (712, 311, 193), (311, 192, 193), (671, 312, 308), (312, 313, 308), (308, 313, 309), (313, 714, 309), (309, 714, 713), (314, 315, 310), (310, 315, 311), (315, 316, 311), (311, 316, 192), (316, 191, 192), (188, 317, 312), (317, 318, 312), (312, 318, 313), (318, 715, 313), (313, 715, 714), (319, 320, 314), (314, 320, 315), (320, 321, 315), (315, 321, 316), (321, 322, 316), (316, 322, 191), (322, 190, 191), (189, 638, 317), (638, 666, 317), (317, 666, 318), (666, 152, 318), (318, 152, 715), (152, 665, 715), (319, 151, 320), (151, 150, 320), (320, 150, 321), (150, 149, 321), (321, 149, 322), (149, 148, 322), (322, 148, 190), (148, 10, 190), (93, 640, 641), (92, 323, 93), (91, 324, 92), (90, 717, 91), (938, 940, 1015, 1014), (93, 323, 640), (323, 669, 640), (92, 324, 323), (324, 325, 323), (323, 325, 669), (325, 668, 669), (91, 717, 324), (717, 718, 324), (324, 718, 325), (718, 328, 325), (325, 328, 668), (328, 667, 668), (716, 329, 326), (329, 330, 326), (326, 330, 327), (330, 719, 327), (718, 331, 328), (331, 332, 328), (328, 332, 667), (332, 178, 667), (333, 338, 982, 980), (716, 799, 987, 978), (330, 335, 719), (335, 720, 719), (331, 336, 332), (336, 337, 332), (332, 337, 178), (337, 177, 178), (871, 334, 981, 986), (339, 340, 335), (335, 340, 720), (340, 721, 720), (336, 341, 337), (341, 342, 337), (337, 342, 177), (342, 176, 177), (773, 140, 866, 876), (874, 897, 995, 983), (525, 530, 880, 878), (140, 339, 875, 866), (338, 333, 870, 874), (140, 139, 339), (339, 139, 340), (139, 138, 340), (340, 138, 721), (722, 137, 341), (341, 137, 342), (137, 136, 342), (342, 136, 176), (723, 9, 689), (147, 175, 9), (146, 343, 147), (145, 344, 146), (144, 346, 145), (143, 349, 144), (142, 353, 143), (141, 729, 724), (147, 343, 175), (343, 174, 175), (146, 344, 343), (344, 345, 343), (343, 345, 174), (345, 173, 174), (145, 346, 344), (346, 347, 344), (344, 347, 345), (347, 348, 345), (345, 348, 173), (348, 172, 173), (144, 349, 346), (349, 350, 346), (346, 350, 347), (350, 351, 347), (347, 351, 348), (351, 352, 348), (348, 352, 172), (352, 171, 172), (143, 353, 349), (353, 354, 349), (349, 354, 350), (354, 355, 350), (350, 355, 351), (355, 356, 351), (351, 356, 352), (356, 357, 352), (352, 357, 171), (357, 170, 171), (724, 729, 725), (358, 359, 353), (353, 359, 354), (359, 360, 354), (354, 360, 355), (360, 727, 355), (355, 727, 356), (727, 362, 356), (356, 362, 357), (362, 363, 357), (357, 363, 170), (363, 169, 170), (141, 128, 729), (128, 127, 729), (358, 730, 359), (730, 126, 359), (359, 126, 360), (126, 125, 360), (360, 125, 727), (731, 124, 361), (361, 124, 728), (124, 123, 728), (728, 123, 726), (123, 122, 726), (726, 122, 690), (122, 8, 690), (135, 168, 8), (134, 364, 135), (133, 741, 740), (132, 367, 133), (131, 732, 132), (130, 743, 131), (129, 379, 130), (135, 364, 168), (364, 167, 168), (134, 365, 364), (365, 366, 364), (364, 366, 167), (366, 166, 167), (133, 367, 741), (367, 742, 741), (365, 368, 366), (368, 369, 366), (366, 369, 166), (369, 165, 166), (132, 732, 367), (732, 371, 367), (367, 371, 742), (733, 372, 368), (368, 372, 369), (372, 373, 369), (369, 373, 165), (373, 164, 165), (131, 743, 732), (374, 375, 370), (370, 375, 733), (375, 376, 733), (733, 376, 372), (376, 377, 372), (372, 377, 373), (377, 378, 373), (373, 378, 164), (378, 163, 164), (130, 379, 743), (735, 380, 374), (374, 380, 375), (380, 736, 375), (375, 736, 376), (736, 737, 376), (376, 737, 377), (737, 738, 377), (377, 738, 378), (738, 384, 378), (378, 384, 163), (739, 162, 698), (734, 114, 735), (114, 113, 735), (735, 113, 380), (113, 112, 380), (380, 112, 736), (744, 111, 381), (381, 111, 382), (111, 110, 382), (382, 110, 383), (110, 109, 383), (383, 109, 739), (109, 108, 739), (739, 108, 162), (108, 7, 162), (121, 706, 7), (120, 385, 121), (119, 749, 120), (118, 388, 119), (117, 391, 118), (116, 746, 753), (115, 400, 116), (121, 385, 706), (748, 160, 161), (120, 749, 385), (386, 387, 748), (748, 387, 160), (387, 159, 160), (119, 388, 749), (388, 750, 749), (386, 389, 387), (389, 390, 387), (387, 390, 159), (390, 158, 159), (118, 391, 388), (391, 751, 388), (388, 751, 750), (392, 393, 389), (389, 393, 390), (393, 394, 390), (390, 394, 158), (752, 157, 707), (117, 395, 391), (395, 396, 391), (391, 396, 751), (747, 397, 392), (392, 397, 393), (397, 398, 393), (393, 398, 394), (398, 745, 394), (752, 399, 157), (399, 156, 157), (116, 400, 746), (400, 401, 746), (746, 401, 747), (401, 402, 747), (747, 402, 397), (402, 403, 397), (397, 403, 398), (403, 404, 398), (398, 404, 745), (404, 405, 745), (745, 405, 708), (405, 155, 708), (115, 100, 400), (100, 99, 400), (400, 99, 401), (99, 661, 401), (401, 661, 402), (661, 660, 402), (402, 660, 403), (660, 659, 403), (403, 659, 404), (659, 658, 404), (404, 658, 405), (658, 657, 405), (405, 657, 155), (657, 6, 155), (107, 154, 639), (106, 406, 107), (105, 407, 106), (104, 754, 105), (103, 412, 104), (102, 416, 103), (101, 421, 102), (107, 406, 154), (406, 153, 154), (106, 407, 406), (407, 408, 406), (406, 408, 153), (758, 152, 666), (105, 754, 407), (754, 410, 407), (407, 410, 408), (755, 411, 758), (758, 411, 152), (411, 665, 152), (104, 412, 754), (412, 759, 754), (409, 413, 755), (413, 414, 755), (755, 414, 411), (414, 415, 411), (411, 415, 665), (415, 664, 665), (103, 416, 412), (416, 760, 412), (412, 760, 759), (417, 756, 413), (413, 756, 414), (756, 757, 414), (414, 757, 415), (757, 420, 415), (415, 420, 664), (420, 663, 664), (102, 421, 416), (421, 422, 416), (416, 422, 760), (422, 761, 760), (417, 423, 756), (762, 424, 418), (418, 424, 419), (424, 763, 419), (757, 425, 420), (425, 426, 420), (420, 426, 663), (426, 662, 663), (101, 88, 421), (88, 87, 421), (421, 87, 422), (87, 86, 422), (422, 86, 761), (655, 85, 423), (762, 764, 424), (764, 84, 424), (424, 84, 763), (84, 83, 763), (425, 765, 426), (765, 82, 426), (426, 82, 662), (82, 641, 662), (723, 147, 9), (137, 427, 136), (722, 428, 137), (139, 769, 138), (140, 771, 139), (335, 330, 869, 872), (5, 81, 858, 859), (723, 767, 147), (767, 146, 147), (137, 428, 427), (428, 429, 427), (767, 768, 146), (768, 145, 146), (722, 430, 428), (430, 431, 428), (428, 431, 429), (431, 432, 429), (768, 770, 145), (770, 144, 145), (139, 771, 769), (433, 434, 430), (430, 434, 431), (434, 435, 431), (431, 435, 432), (435, 436, 432), (770, 772, 144), (772, 143, 144), (140, 773, 771), (437, 438, 433), (433, 438, 434), (438, 439, 434), (434, 439, 435), (439, 440, 435), (435, 440, 436), (440, 766, 436), (772, 441, 143), (441, 142, 143), (530, 34, 862, 880), (442, 774, 773), (437, 443, 438), (443, 444, 438), (438, 444, 439), (444, 445, 439), (439, 445, 440), (445, 446, 440), (440, 446, 766), (446, 447, 766), (766, 447, 724), (447, 141, 724), (865, 89, 977, 988), (81, 80, 442), (442, 80, 774), (775, 79, 443), (443, 79, 444), (79, 654, 444), (444, 654, 445), (654, 653, 445), (445, 653, 446), (653, 652, 446), (446, 652, 447), (652, 651, 447), (447, 651, 141), (651, 637, 141), (122, 135, 8), (123, 448, 122), (124, 449, 123), (731, 451, 124), (126, 784, 125), (730, 458, 126), (128, 778, 127), (122, 448, 135), (448, 134, 135), (123, 449, 448), (449, 450, 448), (448, 450, 134), (782, 133, 740), (124, 451, 449), (451, 783, 449), (449, 783, 450), (452, 453, 782), (782, 453, 133), (453, 132, 133), (731, 454, 451), (454, 455, 451), (451, 455, 783), (455, 785, 783), (452, 456, 453), (456, 457, 453), (453, 457, 132), (457, 131, 132), (126, 458, 784), (776, 459, 454), (454, 459, 455), (459, 460, 455), (455, 460, 785), (460, 786, 785), (456, 461, 457), (461, 462, 457), (457, 462, 131), (462, 130, 131), (127, 778, 776), (778, 779, 776), (776, 779, 459), (779, 780, 459), (459, 780, 460), (780, 466, 460), (460, 466, 786), (466, 781, 786), (461, 467, 462), (467, 468, 462), (462, 468, 130), (468, 129, 130), (128, 636, 778), (74, 73, 463), (463, 73, 464), (73, 72, 464), (464, 72, 465), (72, 71, 465), (780, 650, 466), (650, 649, 466), (466, 649, 781), (649, 648, 781), (781, 648, 777), (648, 68, 777), (777, 68, 734), (68, 3, 734), (108, 121, 7), (109, 469, 108), (110, 470, 109), (111, 472, 110), (744, 475, 111), (113, 788, 112), (114, 790, 113), (108, 469, 121), (469, 120, 121), (109, 470, 469), (470, 471, 469), (469, 471, 120), (471, 119, 120), (110, 472, 470), (472, 473, 470), (470, 473, 471), (473, 474, 471), (471, 474, 119), (474, 118, 119), (111, 475, 472), (475, 476, 472), (472, 476, 473), (476, 477, 473), (473, 477, 474), (477, 478, 474), (474, 478, 118), (478, 117, 118), (744, 479, 475), (479, 480, 475), (475, 480, 476), (480, 481, 476), (476, 481, 477), (481, 789, 477), (477, 789, 478), (482, 483, 787), (787, 483, 753), (483, 116, 753), (113, 790, 788), (484, 485, 479), (479, 485, 480), (485, 486, 480), (480, 486, 481), (486, 487, 481), (481, 487, 789), (487, 791, 789), (482, 488, 483), (488, 489, 483), (483, 489, 116), (489, 115, 116), (114, 792, 790), (60, 59, 484), (484, 59, 485), (59, 58, 485), (485, 58, 486), (58, 57, 486), (486, 57, 487), (57, 56, 487), (487, 56, 791), (56, 55, 791), (488, 793, 489), (793, 54, 489), (489, 54, 115), (54, 2, 115), (94, 107, 639), (95, 490, 94), (96, 491, 95), (97, 493, 96), (98, 496, 97), (99, 794, 661), (100, 505, 99), (94, 490, 107), (490, 106, 107), (95, 491, 490), (491, 492, 490), (490, 492, 106), (492, 105, 106), (96, 493, 491), (493, 494, 491), (491, 494, 492), (494, 495, 492), (492, 495, 105), (495, 104, 105), (97, 496, 493), (496, 497, 493), (493, 497, 494), (497, 498, 494), (494, 498, 495), (498, 499, 495), (495, 499, 104), (499, 103, 104), (98, 500, 496), (500, 501, 496), (496, 501, 497), (501, 502, 497), (497, 502, 498), (502, 503, 498), (498, 503, 499), (503, 504, 499), (499, 504, 103), (504, 102, 103), (99, 505, 794), (505, 796, 794), (794, 796, 795), (506, 507, 501), (501, 507, 502), (507, 508, 502), (502, 508, 503), (508, 509, 503), (503, 509, 504), (509, 510, 504), (504, 510, 102), (510, 101, 102), (100, 32, 505), (32, 31, 505), (505, 31, 796), (31, 645, 796), (506, 30, 507), (30, 644, 507), (507, 644, 508), (644, 28, 508), (508, 28, 509), (28, 27, 509), (509, 27, 510), (27, 26, 510), (510, 26, 101), (26, 1, 101), (82, 93, 641), (765, 511, 82), (84, 800, 83), (764, 514, 84), (655, 517, 85), (656, 521, 655), (88, 802, 87), (82, 511, 93), (511, 92, 93), (765, 512, 511), (512, 513, 511), (511, 513, 92), (513, 91, 92), (84, 514, 800), (797, 515, 512), (512, 515, 513), (515, 516, 513), (513, 516, 91), (516, 90, 91), (85, 517, 797), (517, 518, 797), (797, 518, 515), (518, 798, 515), (515, 798, 516), (798, 520, 516), (516, 520, 90), (525, 878, 985, 984), (655, 521, 517), (521, 522, 517), (517, 522, 518), (522, 801, 518), (518, 801, 798), (523, 524, 519), (519, 524, 799), (524, 525, 799), (905, 888, 993, 990), (34, 33, 861, 862), (656, 526, 521), (526, 527, 521), (521, 527, 522), (527, 803, 522), (522, 803, 801), (528, 529, 523), (523, 529, 524), (529, 530, 524), (524, 530, 525), (329, 334, 871, 868), (442, 773, 876, 877), (33, 5, 859, 861), (88, 39, 802), (39, 38, 802), (526, 804, 527), (804, 37, 527), (527, 37, 803), (37, 36, 803), (528, 805, 529), (805, 35, 529), (529, 35, 530), (35, 34, 530), (330, 329, 868, 869), (339, 335, 872, 875), (333, 89, 865, 870), (81, 442, 877, 858), (46, 81, 5), (45, 531, 46), (44, 532, 45), (43, 809, 646), (42, 537, 808), (41, 541, 42), (40, 546, 41), (46, 531, 81), (531, 80, 81), (45, 532, 531), (532, 533, 531), (806, 815, 775), (815, 79, 775), (44, 534, 532), (534, 810, 532), (532, 810, 533), (535, 807, 815), (815, 807, 79), (807, 654, 79), (808, 537, 534), (537, 538, 534), (534, 538, 810), (538, 539, 810), (810, 539, 536), (539, 540, 536), (536, 540, 78), (540, 77, 78), (42, 541, 537), (541, 542, 537), (537, 542, 538), (542, 543, 538), (538, 543, 539), (543, 544, 539), (539, 544, 540), (544, 545, 540), (540, 545, 77), (545, 76, 77), (41, 546, 541), (546, 547, 541), (541, 547, 542), (547, 548, 542), (542, 548, 543), (548, 811, 543), (543, 811, 544), (811, 550, 544), (544, 550, 545), (550, 813, 545), (545, 813, 76), (812, 651, 652), (40, 67, 546), (67, 66, 546), (546, 66, 547), (66, 65, 547), (547, 65, 548), (65, 64, 548), (548, 64, 811), (816, 63, 549), (549, 63, 814), (63, 62, 814), (814, 62, 812), (817, 61, 551), (551, 61, 75), (61, 4, 75), (61, 74, 4), (817, 818, 61), (63, 553, 62), (816, 555, 63), (65, 821, 64), (66, 562, 65), (67, 823, 66), (61, 818, 74), (818, 73, 74), (62, 553, 552), (553, 554, 552), (818, 829, 73), (829, 72, 73), (63, 555, 553), (555, 819, 553), (553, 819, 554), (819, 557, 554), (829, 820, 72), (820, 71, 72), (816, 558, 555), (558, 822, 555), (555, 822, 819), (559, 560, 556), (556, 560, 820), (560, 561, 820), (820, 561, 71), (561, 70, 71), (65, 562, 821), (562, 563, 821), (821, 563, 559), (563, 564, 559), (559, 564, 560), (564, 565, 560), (560, 565, 561), (565, 566, 561), (561, 566, 70), (566, 69, 70), (66, 823, 562), (823, 568, 562), (562, 568, 563), (568, 569, 563), (563, 569, 564), (569, 570, 564), (564, 570, 565), (570, 571, 565), (565, 571, 566), (571, 572, 566), (566, 572, 69), (828, 68, 648), (67, 53, 823), (53, 52, 823), (567, 830, 824), (830, 51, 824), (824, 51, 825), (51, 50, 825), (825, 50, 826), (50, 49, 826), (826, 49, 827), (49, 48, 827), (827, 48, 828), (48, 47, 828), (828, 47, 68), (47, 3, 68), (47, 792, 3), (48, 573, 47), (49, 833, 48), (50, 834, 49), (51, 579, 50), (830, 831, 51), (53, 588, 52), (47, 573, 792), (832, 59, 60), (48, 833, 573), (574, 575, 832), (832, 575, 59), (575, 58, 59), (49, 834, 833), (576, 577, 574), (574, 577, 575), (577, 578, 575), (575, 578, 58), (578, 57, 58), (50, 579, 834), (579, 835, 834), (576, 580, 577), (580, 581, 577), (577, 581, 578), (581, 582, 578), (578, 582, 57), (582, 56, 57), (51, 831, 579), (831, 584, 579), (579, 584, 835), (584, 836, 835), (580, 585, 581), (585, 586, 581), (581, 586, 582), (586, 587, 582), (582, 587, 56), (587, 55, 56), (52, 588, 583), (588, 837, 583), (831, 589, 584), (589, 590, 584), (584, 590, 836), (590, 838, 836), (585, 591, 586), (591, 592, 586), (586, 592, 587), (592, 593, 587), (587, 593, 55), (839, 54, 793), (53, 18, 588), (18, 17, 588), (588, 17, 837), (17, 16, 837), (589, 840, 590), (840, 15, 590), (590, 15, 838), (15, 643, 838), (591, 14, 592), (14, 13, 592), (592, 13, 593), (642, 12, 839), (839, 12, 54), (12, 2, 54), (33, 46, 5), (34, 594, 33), (35, 845, 34), (805, 597, 35), (37, 600, 36), (804, 843, 37), (39, 609, 38), (33, 594, 46), (594, 45, 46), (34, 845, 594), (595, 596, 841), (841, 596, 647), (596, 646, 647), (35, 597, 845), (842, 598, 595), (595, 598, 596), (598, 599, 596), (596, 599, 646), (599, 43, 646), (36, 600, 842), (600, 601, 842), (842, 601, 598), (601, 602, 598), (598, 602, 599), (602, 603, 599), (599, 603, 43), (846, 42, 808), (37, 843, 600), (843, 844, 600), (600, 844, 601), (844, 606, 601), (601, 606, 602), (606, 847, 602), (602, 847, 603), (607, 608, 846), (846, 608, 42), (608, 41, 42), (38, 609, 604), (609, 610, 604), (604, 610, 605), (610, 848, 605), (844, 611, 606), (611, 612, 606), (606, 612, 847), (612, 849, 847), (607, 613, 608), (613, 614, 608), (608, 614, 41), (614, 40, 41), (39, 25, 609), (25, 24, 609), (609, 24, 610), (24, 23, 610), (610, 23, 848), (850, 22, 611), (611, 22, 612), (22, 21, 612), (612, 21, 849), (851, 20, 613), (613, 20, 614), (20, 19, 614), (614, 19, 40), (19, 0, 40), (12, 32, 2), (642, 615, 12), (643, 616, 642), (15, 618, 643), (840, 852, 15), (17, 625, 16), (18, 630, 17), (12, 615, 32), (615, 31, 32), (642, 616, 615), (616, 617, 615), (615, 617, 31), (617, 645, 31), (643, 618, 616), (618, 619, 616), (616, 619, 617), (619, 620, 617), (617, 620, 645), (620, 29, 645), (15, 852, 618), (852, 622, 618), (618, 622, 619), (622, 623, 619), (619, 623, 620), (623, 624, 620), (620, 624, 29), (853, 28, 644), (16, 625, 621), (625, 854, 621), (852, 626, 622), (626, 627, 622), (622, 627, 623), (627, 855, 623), (623, 855, 624), (628, 629, 853), (853, 629, 28), (629, 27, 28), (17, 630, 625), (630, 631, 625), (625, 631, 854), (631, 856, 854), (626, 632, 627), (632, 633, 627), (627, 633, 855), (633, 857, 855), (628, 634, 629), (634, 635, 629), (629, 635, 27), (635, 26, 27), (18, 19, 630), (19, 20, 630), (630, 20, 631), (20, 851, 631), (631, 851, 856), (21, 22, 632), (632, 22, 633), (22, 850, 633), (633, 850, 857), (23, 24, 634), (634, 24, 635), (24, 25, 635), (635, 25, 26), (25, 1, 26), (4, 74, 636, 637), (639, 154, 638, 6), (182, 10, 641, 640), (13, 14, 643, 642), (644, 30, 645, 29), (44, 45, 647, 646), (70, 69, 648, 649), (71, 70, 649, 650), (75, 4, 637, 651), (77, 76, 652, 653), (78, 77, 653, 654), (86, 87, 656, 655), (94, 639, 6, 657), (95, 94, 657, 658), (96, 95, 658, 659), (97, 96, 659, 660), (98, 97, 660, 661), (10, 148, 662, 641), (148, 149, 663, 662), (149, 150, 664, 663), (150, 151, 665, 664), (154, 153, 666, 638), (179, 180, 668, 667), (180, 181, 669, 668), (181, 182, 640, 669), (670, 187, 671, 186), (672, 208, 673, 207), (208, 209, 674, 673), (209, 210, 675, 674), (676, 226, 677, 225), (679, 232, 678, 216), (232, 680, 231, 678), (682, 681, 196, 218), (683, 682, 218, 220), (684, 685, 221, 194), (686, 683, 220, 223), (685, 676, 225, 221), (226, 686, 223, 677), (680, 687, 236, 231), (688, 679, 216, 238), (687, 179, 667, 236), (689, 688, 238, 176), (210, 169, 690, 675), (692, 691, 261, 262), (694, 265, 693, 200), (263, 672, 207, 695), (691, 263, 695, 261), (265, 692, 262, 693), (697, 202, 696, 280), (698, 697, 280, 163), (284, 694, 200, 699), (288, 284, 699, 700), (293, 288, 700, 701), (187, 295, 702, 671), (202, 703, 296, 696), (298, 293, 701, 704), (295, 301, 705, 702), (703, 706, 161, 296), (707, 298, 704, 158), (301, 156, 708, 705), (305, 670, 186, 709), (681, 302, 710, 196), (302, 711, 303, 710), (711, 305, 709, 303), (712, 684, 194, 307), (310, 712, 307, 713), (314, 310, 713, 714), (319, 314, 714, 715), (151, 319, 715, 665), (716, 326, 717, 90), (326, 327, 718, 717), (327, 719, 331, 718), (719, 720, 336, 331), (720, 721, 341, 336), (721, 138, 722, 341), (723, 689, 176, 136), (353, 142, 724, 725), (169, 363, 726, 690), (362, 727, 361, 728), (363, 362, 728, 726), (358, 353, 725, 729), (730, 358, 729, 127), (727, 125, 731, 361), (371, 732, 370, 733), (379, 129, 734, 735), (381, 382, 737, 736), (382, 383, 738, 737), (383, 739, 384, 738), (740, 741, 365, 134), (741, 742, 368, 365), (742, 371, 733, 368), (732, 743, 374, 370), (743, 379, 735, 374), (739, 698, 163, 384), (744, 381, 736, 112), (156, 399, 745, 708), (396, 395, 746, 747), (706, 385, 748, 161), (385, 749, 386, 748), (749, 750, 389, 386), (750, 751, 392, 389), (752, 707, 158, 394), (395, 117, 753, 746), (751, 396, 747, 392), (399, 752, 394, 745), (410, 754, 409, 755), (418, 419, 757, 756), (153, 408, 758, 666), (408, 410, 755, 758), (754, 759, 413, 409), (759, 760, 417, 413), (760, 761, 423, 417), (762, 418, 756, 423), (419, 763, 425, 757), (761, 86, 655, 423), (764, 762, 423, 85), (763, 83, 765, 425), (142, 441, 766, 724), (767, 723, 136, 427), (768, 767, 427, 429), (138, 769, 430, 722), (770, 768, 429, 432), (769, 771, 433, 430), (772, 770, 432, 436), (771, 773, 437, 433), (441, 772, 436, 766), (773, 774, 443, 437), (774, 80, 775, 443), (458, 730, 127, 776), (129, 468, 777, 734), (463, 464, 779, 778), (464, 465, 780, 779), (468, 467, 781, 777), (782, 740, 134, 450), (452, 782, 450, 783), (125, 784, 454, 731), (456, 452, 783, 785), (784, 458, 776, 454), (461, 456, 785, 786), (467, 461, 786, 781), (74, 463, 778, 636), (465, 71, 650, 780), (117, 478, 787, 753), (479, 744, 112, 788), (478, 789, 482, 787), (484, 479, 788, 790), (789, 791, 488, 482), (60, 484, 790, 792), (791, 55, 793, 488), (501, 500, 794, 795), (500, 98, 661, 794), (506, 501, 795, 796), (30, 506, 796, 645), (514, 764, 85, 797), (519, 799, 520, 798), (83, 800, 512, 765), (800, 514, 797, 512), (799, 716, 90, 520), (523, 519, 798, 801), (87, 802, 526, 656), (528, 523, 801, 803), (802, 38, 804, 526), (805, 528, 803, 36), (80, 531, 806, 775), (536, 78, 654, 807), (808, 534, 809, 43), (810, 536, 807, 535), (551, 75, 651, 812), (550, 811, 549, 814), (813, 550, 814, 812), (531, 533, 815, 806), (534, 44, 646, 809), (533, 810, 535, 815), (76, 813, 812, 652), (811, 64, 816, 549), (817, 551, 812, 62), (818, 817, 62, 552), (556, 820, 557, 819), (821, 559, 822, 558), (568, 823, 567, 824), (569, 568, 824, 825), (570, 569, 825, 826), (571, 570, 826, 827), (572, 571, 827, 828), (829, 818, 552, 554), (820, 829, 554, 557), (64, 821, 558, 816), (559, 556, 819, 822), (69, 572, 828, 648), (823, 52, 830, 567), (52, 583, 831, 830), (832, 60, 792, 573), (574, 832, 573, 833), (576, 574, 833, 834), (580, 576, 834, 835), (585, 580, 835, 836), (583, 837, 589, 831), (591, 585, 836, 838), (55, 593, 839, 793), (837, 16, 840, 589), (14, 591, 838, 643), (593, 13, 642, 839), (45, 594, 841, 647), (597, 805, 36, 842), (38, 604, 843, 804), (604, 605, 844, 843), (594, 845, 595, 841), (845, 597, 842, 595), (846, 808, 43, 603), (607, 846, 603, 847), (605, 848, 611, 844), (613, 607, 847, 849), (848, 23, 850, 611), (851, 613, 849, 21), (16, 621, 852, 840), (853, 644, 29, 624), (621, 854, 626, 852), (628, 853, 624, 855), (854, 856, 632, 626), (634, 628, 855, 857), (856, 851, 21, 632), (23, 634, 857, 850), (939, 938, 1014, 1013), (894, 871, 986, 994), (882, 864, 860, 886), (886, 860, 863, 883), (883, 863, 864, 882), (864, 863, 860), (882, 879, 867, 883), (883, 867, 873, 881), (881, 873, 879, 882), (879, 873, 867), (877, 876, 899, 900), (878, 880, 903, 901), (918, 919, 1006, 1004), (876, 866, 889, 899), (872, 869, 892, 895), (862, 861, 884, 885), (861, 859, 882, 884), (875, 872, 895, 898), (869, 868, 891, 892), (868, 871, 894, 891), (880, 862, 885, 903), (866, 875, 898, 889), (870, 865, 888, 893), (859, 858, 881, 882), (858, 877, 900, 881), (897, 937, 1012, 995), (874, 870, 893, 897), (888, 905, 904, 893), (338, 874, 983, 982), (906, 907, 908), (896, 907, 906, 886), (887, 908, 907, 896), (886, 906, 908, 887), (909, 910, 911), (894, 910, 909, 891), (892, 911, 910, 894), (891, 909, 911, 892), (912, 913, 914), (895, 913, 912, 894), (892, 914, 913, 895), (894, 912, 914, 892), (917, 918, 1004, 1005), (896, 916, 915, 887), (329, 716, 978, 979), (893, 904, 991, 997), (904, 905, 990, 991), (897, 918, 917, 896), (893, 919, 918, 897), (936, 889, 1000, 1010), (920, 921, 922), (887, 915, 1002, 996), (894, 922, 921, 898), (937, 935, 1011, 1012), (923, 924, 925), (898, 924, 923, 894), (895, 925, 924, 898), (894, 923, 925, 895), (926, 927, 928), (883, 927, 926, 886), (896, 928, 927, 883), (886, 926, 928, 896), (929, 930, 931), (890, 930, 929, 883), (896, 931, 930, 890), (883, 929, 931, 896), (932, 933, 934), (890, 933, 932, 896), (897, 934, 933, 890), (896, 932, 934, 897), (922, 894, 994, 1009), (889, 936, 935, 890), (916, 896, 999, 1001), (890, 935, 937, 897), (938, 939, 940), (334, 329, 979, 981), (898, 940, 939, 889), (935, 936, 1010, 1011), (941, 942, 943), (899, 942, 941, 890), (889, 943, 942, 899), (890, 941, 943, 889), (944, 945, 946), (900, 945, 944, 883), (890, 946, 945, 900), (883, 944, 946, 890), (947, 948, 949), (900, 948, 947, 890), (899, 949, 948, 900), (890, 947, 949, 899), (950, 951, 952), (881, 951, 950, 883), (900, 952, 951, 881), (883, 950, 952, 900), (953, 954, 955), (887, 954, 953, 901), (898, 921, 1007, 998), (901, 953, 1018, 992), (956, 957, 958), (902, 957, 956, 903), (901, 958, 957, 902), (903, 956, 958, 901), (959, 960, 961), (902, 960, 959, 901), (887, 961, 960, 902), (901, 959, 961, 887), (962, 963, 964), (886, 963, 962, 902), (887, 964, 963, 886), (902, 962, 964, 887), (965, 966, 967), (885, 966, 965, 903), (902, 967, 966, 885), (903, 965, 967, 902), (968, 969, 970), (884, 969, 968, 885), (902, 970, 969, 884), (885, 968, 970, 902), (971, 972, 973), (884, 972, 971, 902), (886, 973, 972, 884), (902, 971, 973, 886), (974, 975, 976), (882, 975, 974, 884), (886, 976, 975, 882), (884, 974, 976, 886), (977, 979, 978), (977, 980, 979), (980, 981, 979), (980, 982, 981), (981, 982, 983, 986), (977, 984, 985, 988), (987, 977, 978), (987, 984, 977), (997, 991, 989, 996), (989, 991, 990), (988, 985, 992, 993), (986, 983, 995, 994), (996, 989, 990, 993), (1002, 1001, 1003), (997, 1003, 1001, 999), (996, 1002, 1003, 997), (1005, 1004, 1006), (999, 1005, 1006, 997), (998, 1007, 1008, 995), (995, 1008, 1009, 994), (1011, 1010, 1012), (995, 1012, 1010, 1000), (1000, 1013, 1014, 995), (995, 1014, 1015, 998), (993, 1016, 1017, 996), (992, 1018, 1016, 993), (799, 525, 984, 987), (896, 917, 1005, 999), (889, 939, 1013, 1000), (919, 893, 997, 1006), (955, 954, 1017, 1016), (921, 920, 1008, 1007), (940, 898, 998, 1015), (953, 955, 1016, 1018), (878, 901, 992, 985), (915, 916, 1001, 1002), (888, 865, 988, 993), (89, 333, 980, 977), (954, 887, 996, 1017), (920, 922, 1009, 1008)])
me_icosphere.polygons.foreach_set('material_index', [2, 5, 2, 2, 2, 5, 0, 0, 0, 5, 0, 0, 0, 0, 2, 0, 2, 2, 2, 0, 0, 5, 5, 5, 2, 2, 2, 0, 0, 2, 2, 0, 0, 0, 0, 2, 2, 5, 2, 0, 0, 0, 2, 2, 2, 5, 5, 5, 5, 2, 2, 2, 2, 2, 2, 5, 2, 2, 2, 5, 2, 2, 0, 0, 0, 0, 2, 2, 2, 2, 2, 2, 2, 2, 0, 0, 0, 0, 0, 2, 2, 2, 2, 2, 2, 2, 2, 2, 2, 2, 2, 4, 3, 3, 2, 3, 4, 4, 3, 3, 2, 3, 3, 4, 4, 3, 3, 2, 2, 3, 3, 4, 4, 4, 3, 2, 2, 2, 2, 3, 3, 4, 4, 4, 4, 2, 2, 2, 2, 2, 3, 3, 4, 4, 4, 3, 3, 3, 2, 2, 2, 2, 2, 0, 2, 2, 2, 2, 0, 0, 0, 2, 2, 2, 2, 2, 2, 2, 0, 0, 0, 2, 2, 0, 0, 0, 0, 0, 0, 0, 0, 0, 0, 0, 0, 0, 0, 0, 0, 0, 0, 0, 0, 0, 0, 0, 0, 0, 0, 0, 0, 0, 2, 0, 0, 0, 0, 0, 0, 0, 0, 0, 0, 0, 2, 2, 2, 2, 2, 2, 2, 0, 0, 2, 2, 2, 2, 2, 2, 2, 2, 2, 2, 2, 2, 2, 0, 0, 2, 2, 2, 2, 2, 2, 0, 0, 0, 0, 2, 2, 2, 2, 2, 0, 0, 0, 0, 0, 0, 2, 2, 2, 2, 2, 0, 0, 2, 0, 0, 0, 0, 0, 2, 2, 2, 2, 2, 0, 0, 0, 2, 2, 2, 2, 0, 0, 0, 2, 0, 2, 0, 0, 0, 2, 0, 0, 0, 0, 5, 0, 0, 0, 0, 0, 5, 5, 5, 0, 0, 0, 0, 0, 5, 5, 5, 5, 5, 0, 0, 0, 0, 0, 2, 5, 5, 5, 5, 5, 2, 0, 0, 0, 0, 0, 0, 2, 2, 2, 2, 2, 2, 2, 2, 0, 0, 0, 0, 5, 0, 0, 0, 0, 0, 0, 0, 0, 0, 0, 0, 0, 2, 2, 2, 2, 0, 0, 0, 0, 5, 1, 2, 2, 0, 0, 0, 0, 2, 2, 2, 2, 0, 0, 0, 0, 2, 2, 2, 2, 5, 2, 2, 2, 2, 0, 0, 0, 0, 2, 2, 2, 2, 2, 2, 2, 0, 2, 2, 2, 2, 2, 3, 2, 2, 2, 3, 3, 3, 2, 2, 2, 3, 3, 4, 3, 3, 2, 2, 2, 2, 3, 4, 4, 3, 3, 2, 0, 2, 2, 2, 2, 2, 3, 3, 3, 2, 2, 2, 0, 0, 2, 2, 2, 2, 2, 0, 0, 0, 0, 0, 0, 0, 0, 0, 6, 6, 6, 6, 6, 0, 0, 0, 0, 0, 0, 6, 6, 0, 0, 0, 0, 6, 6, 6, 0, 0, 0, 0, 0, 6, 0, 0, 0, 0, 0, 0, 0, 0, 0, 6, 0, 0, 0, 0, 0, 0, 0, 0, 0, 0, 2, 0, 0, 0, 0, 0, 2, 6, 6, 6, 6, 2, 2, 2, 2, 2, 2, 2, 2, 2, 0, 0, 2, 0, 2, 0, 0, 0, 2, 2, 0, 0, 0, 0, 2, 2, 2, 0, 0, 0, 0, 2, 2, 2, 2, 0, 0, 0, 0, 0, 2, 2, 0, 0, 0, 0, 0, 0, 0, 0, 0, 0, 0, 0, 0, 0, 0, 0, 0, 0, 0, 0, 0, 0, 0, 0, 0, 0, 5, 5, 5, 5, 5, 5, 5, 5, 5, 5, 5, 5, 0, 5, 5, 5, 0, 0, 0, 5, 5, 0, 0, 0, 0, 0, 0, 5, 5, 5, 0, 0, 0, 0, 0, 0, 0, 5, 5, 5, 5, 0, 2, 2, 2, 0, 0, 0, 0, 5, 5, 5, 5, 5, 0, 2, 2, 2, 2, 0, 0, 0, 0, 2, 0, 0, 2, 2, 2, 2, 2, 2, 0, 0, 2, 2, 0, 0, 0, 0, 2, 2, 2, 0, 0, 0, 0, 0, 2, 2, 2, 0, 0, 0, 0, 0, 0, 0, 2, 2, 2, 2, 0, 0, 0, 0, 0, 0, 0, 0, 0, 0, 2, 2, 2, 0, 0, 0, 0, 0, 0, 0, 0, 0, 0, 0, 0, 0, 0, 0, 2, 2, 0, 0, 0, 0, 0, 0, 6, 0, 0, 0, 6, 6, 6, 0, 0, 0, 0, 6, 6, 6, 6, 2, 0, 0, 0, 0, 0, 6, 6, 6, 6, 0, 0, 0, 0, 0, 0, 0, 0, 6, 6, 6, 6, 0, 2, 2, 2, 2, 2, 0, 0, 0, 0, 0, 0, 0, 0, 2, 2, 6, 3, 2, 0, 0, 2, 2, 2, 2, 2, 2, 3, 3, 3, 3, 2, 2, 3, 3, 3, 3, 3, 2, 2, 2, 2, 2, 2, 2, 2, 2, 2, 0, 0, 0, 0, 2, 2, 2, 2, 2, 2, 2, 0, 0, 0, 0, 0, 2, 2, 3, 3, 3, 2, 2, 2, 2, 0, 0, 0, 0, 5, 5, 5, 5, 5, 0, 0, 5, 5, 5, 5, 5, 5, 5, 5, 5, 5, 5, 5, 5, 5, 5, 5, 5, 5, 5, 5, 5, 5, 5, 5, 5, 5, 5, 5, 5, 5, 0, 0, 0, 5, 5, 5, 5, 5, 5, 5, 5, 5, 0, 0, 0, 0, 5, 5, 5, 5, 5, 5, 5, 5, 5, 5, 0, 0, 2, 2, 0, 0, 5, 0, 0, 0, 0, 0, 0, 2, 0, 0, 0, 0, 0, 0, 0, 0, 0, 0, 0, 0, 2, 0, 0, 0, 0, 0, 2, 2, 2, 2, 2, 0, 0, 0, 0, 0, 2, 2, 2, 2, 2, 2, 2, 5, 5, 0, 0, 0, 0, 2, 2, 2, 2, 2, 2, 2, 2, 2, 2, 2, 0, 2, 2, 3, 2, 2, 2, 2, 0, 0, 2, 2, 2, 0, 0, 0, 2, 2, 2, 2, 2, 2, 2, 2, 2, 2, 2, 3, 3, 3, 2, 2, 2, 2, 3, 3, 3, 3, 3, 3, 3, 2, 2, 2, 2, 0, 3, 3, 3, 6, 6, 2, 2, 0, 0, 0, 0, 2, 2, 2, 2, 2, 0, 0, 2, 6, 2, 2, 2, 0, 0, 2, 2, 0, 0, 0, 0, 2, 2, 0, 0, 0, 2, 2, 2, 2, 2, 2, 2, 2, 2, 2, 2, 2, 2, 2, 2, 2, 2, 2, 2, 2, 2, 2, 2, 2, 2, 2, 0, 2, 2, 0, 0, 0, 0, 0, 0, 0, 0, 0, 0, 0, 0, 0, 0, 0, 0, 0, 0, 2, 0, 2, 0, 3, 3, 3, 0, 3, 3, 3, 3, 3, 0, 0, 3, 3, 3, 2, 2, 2, 0, 0, 0, 0, 2, 2, 2, 2, 2, 2, 2, 2, 0, 0, 0, 0, 2, 2, 2, 2, 2, 0, 2, 2, 2, 2, 0, 0, 0, 0, 2, 2, 2, 0, 0, 0, 2, 2, 2, 2, 0, 0, 5, 2, 2, 2, 0, 0, 0, 2, 0, 0, 0, 0, 0, 0, 0, 0, 0, 0, 0, 0, 2, 0, 0, 0, 0, 0, 0, 0, 2, 2, 2, 5, 5, 5, 5, 0, 0, 0, 0, 2, 2, 6, 6, 5, 5, 5, 5, 5, 0, 0, 0, 0, 2, 2, 2, 2, 2, 0, 0, 0, 0, 0, 2, 3, 0, 0, 0, 0, 0, 0, 0, 0, 0, 0, 0, 0, 0, 0, 0, 0, 0, 0, 0, 5, 2, 2, 0, 0, 0, 0, 0, 5, 5, 5, 3, 3, 2, 2, 0, 0, 0, 0, 5, 5, 5, 5, 3, 3, 3, 2, 2, 0, 0, 0, 0, 5, 5, 5, 5, 5, 1, 1, 1, 1, 1, 1, 1, 1, 1, 1, 1, 1, 1, 1, 1, 1, 1, 1, 1, 1, 1, 1, 1, 1, 1, 1, 1, 1, 1, 1, 1, 1, 1, 1, 1, 1, 1, 1, 1, 1, 1, 1, 1, 1, 1, 1, 1, 1, 1, 1, 1, 1, 1, 1, 1, 1, 1, 1, 1, 1, 1, 1, 1, 1, 1, 1, 1, 1, 1, 1, 1, 1, 1, 1, 1, 1, 1, 1, 1, 1, 1, 1, 1, 1, 1, 1, 1, 1, 1, 1, 1, 1, 1, 1, 1, 1, 1, 1, 1, 1, 1, 1, 1, 1, 1, 1, 1, 1, 1, 1, 1, 1, 1, 1, 1, 1, 1, 1, 1, 1, 1, 1, 1, 1, 1, 1, 1, 1, 1, 1, 1, 1, 1, 1, 1, 1, 1, 1, 1, 1, 1, 1, 1, 1, 1, 1, 1, 1, 1, 1, 1, 1, 1, 1, 1, 1, 1, 1, 1, 1, 1, 1, 1, 1, 1, 1, 1, 1, 1, 1, 1, 1, 1, 1, 1, 1, 1, 1, 1, 1, 1, 1, 1, 1, 1, 1, 1, 1, 1, 1, 1, 1, 1, 1, 1, 1, 1, 1, 1, 1, 1, 1, 1, 1, 1, 1, 1, 1, 1, 1, 1, 1, 1, 1, 1, 1, 1, 1, 1, 1, 1, 1, 2, 2, 5, 5, 2, 2, 2, 2, 2, 2, 2, 2, 5, 2, 2, 2, 2, 2, 2, 2, 2, 2, 2, 2, 2, 2, 5, 2, 2, 5, 2, 2, 5, 2, 2, 2, 2, 2, 2, 2, 2, 5, 2, 2, 2, 2, 5, 5, 2, 5, 2, 2, 2, 2, 2, 2, 2, 5, 5, 5, 2, 5, 5, 5, 5, 5, 5, 2, 5, 2, 5, 2, 2, 5, 2, 2, 5, 2, 5, 2, 5, 2, 2, 5, 5, 2, 5, 2, 5, 2, 2, 2, 2, 2, 2, 2, 2, 2, 2, 2, 2, 2, 2, 2, 2, 5, 5, 5, 2, 2, 2, 2, 2, 2, 2, 2, 2, 2, 2, 5, 5, 2, 2, 5, 5, 2, 2, 2, 5, 5, 2, 2, 2, 2, 2, 2, 5, 2, 5, 5, 2, 5, 5, 5, 5, 5, 5, 5, 5, 2, 2, 2, 2, 2, 2, 2, 5, 2, 2, 2, 2, 2, 2, 2, 5])
me_icosphere.materials.append(mat_ocean)
me_icosphere.materials.append(mat_shore)
me_icosphere.materials.append(mat_earth)
me_icosphere.materials.append(mat_moutains)
me_icosphere.materials.append(mat_snow)
me_icosphere.materials.append(mat_arctic)
me_icosphere.materials.append(mat_desert)
me_icosphere.use_remesh_preserve_volume = False
me_icosphere.use_remesh_preserve_attributes = False
me_icosphere.use_mirror_vertex_groups = False
me_icosphere.update()

# ---- objects
ob_icosphere = bpy.data.objects.new('Icosphere', me_icosphere)

# ---- transforms, parenting, visibility, modifiers, constraints
ob_icosphere.location = (0.0, 0.0, 0.0)
ob_icosphere.lineart.crease_threshold = 0.0

# ---- collection membership
col_collection_1.objects.link(ob_icosphere)

# ---- scene / render settings (as saved in the file)
scene.frame_start = 1; scene.frame_end = 250; scene.frame_set(1)
scene.render.engine = 'BLENDER_EEVEE_NEXT'
scene.render.resolution_percentage = 50
scene.render.dither_intensity = 0.0
scene.cycles.use_denoising = False
scene.cycles.samples = 128
scene.cycles.sampling_pattern = 'TABULATED_SOBOL'
scene.cycles.use_adaptive_sampling = False
scene.cycles.use_light_tree = False
scene.cycles.blur_glossy = 0.0
scene.cycles.sample_clamp_indirect = 0.0
scene.view_settings.view_transform = 'Standard'
bpy.context.view_layer.update()

# ---- added for rendering (the .blend has no active camera and no usable light): camera, sun
cam_auto = bpy.data.cameras.new('AutoCamera')
cam_auto.lens = 50.0
cam_auto.sensor_width = 36.0
cam_auto.clip_end = 1000.0
ob_auto_camera = bpy.data.objects.new('AutoCamera', cam_auto)
scene.collection.objects.link(ob_auto_camera)
ob_auto_camera.location = (23.33, -28.3045, 18.8225)
ob_auto_camera.rotation_euler = (1.09748, -7.21219e-08, 0.694738)
scene.camera = ob_auto_camera
light_auto_sun = bpy.data.lights.new('AutoSun', 'SUN')
light_auto_sun.energy = 3.0
light_auto_sun.angle = 0.0523599
ob_auto_sun = bpy.data.objects.new('AutoSun', light_auto_sun)
scene.collection.objects.link(ob_auto_sun)
ob_auto_sun.rotation_euler = (0.872665, 0.174533, 0.523599)
bpy.context.view_layer.update()
